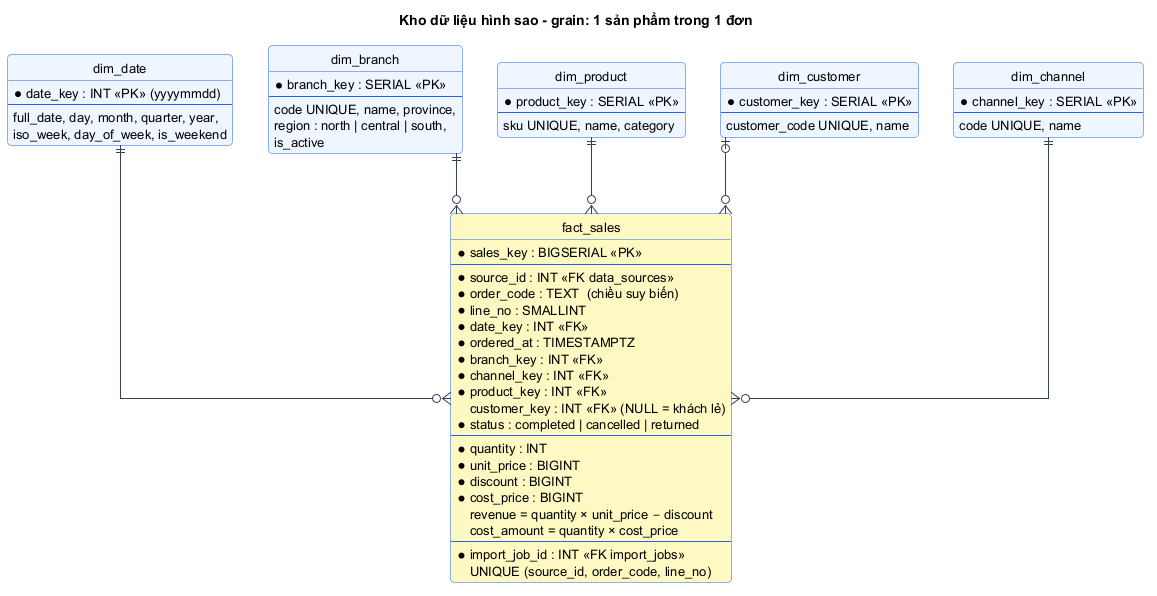

The diagram above was rendered by PlantUML. Its source (embedded in the PNG):
@startuml 06-star-schema
!include _style.iuml
title Kho dữ liệu hình sao - grain: 1 sản phẩm trong 1 đơn
hide circle
hide methods
skinparam linetype ortho
skinparam ClassBackgroundColor #eff6ff
skinparam ClassBorderColor #2563eb

entity "fact_sales" as F #fef9c3 {
  * sales_key : BIGSERIAL <<PK>>
  --
  * source_id : INT <<FK data_sources>>
  * order_code : TEXT  (chiều suy biến)
  * line_no : SMALLINT
  * date_key : INT <<FK>>
  * ordered_at : TIMESTAMPTZ
  * branch_key : INT <<FK>>
  * channel_key : INT <<FK>>
  * product_key : INT <<FK>>
    customer_key : INT <<FK>> (NULL = khách lẻ)
  * status : completed | cancelled | returned
  --
  * quantity : INT
  * unit_price : BIGINT
  * discount : BIGINT
  * cost_price : BIGINT
    revenue = quantity × unit_price − discount
    cost_amount = quantity × cost_price
  --
  * import_job_id : INT <<FK import_jobs>>
  UNIQUE (source_id, order_code, line_no)
}

entity "dim_date" as D {
  * date_key : INT <<PK>> (yyyymmdd)
  --
  full_date, day, month, quarter, year,
  iso_week, day_of_week, is_weekend
}
entity "dim_branch" as B {
  * branch_key : SERIAL <<PK>>
  --
  code UNIQUE, name, province,
  region : north | central | south,
  is_active
}
entity "dim_product" as P {
  * product_key : SERIAL <<PK>>
  --
  sku UNIQUE, name, category
}
entity "dim_customer" as C {
  * customer_key : SERIAL <<PK>>
  --
  customer_code UNIQUE, name
}
entity "dim_channel" as CH {
  * channel_key : SERIAL <<PK>>
  --
  code UNIQUE, name
}

D ||--o{ F
B ||--o{ F
P ||--o{ F
C |o--o{ F
CH ||--o{ F
@enduml